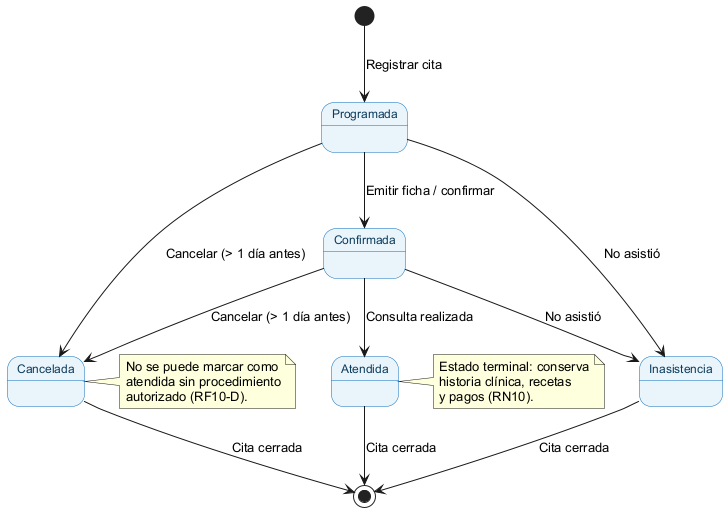

The diagram above was rendered by PlantUML. Its source (embedded in the PNG):
@startuml
skinparam defaultFontName Arial
skinparam shadowing false
skinparam state {
  BackgroundColor #EAF4FB
  BorderColor #0A6EBD
  FontColor #0B3C5D
  FontSize 12
}
state "Programada" as P
state "Confirmada" as C
state "Atendida" as A
state "Cancelada" as X
state "Inasistencia" as I
[*] --> P : Registrar cita
P --> C : Emitir ficha / confirmar
P --> X : Cancelar (> 1 día antes)
P --> I : No asistió
C --> A : Consulta realizada
C --> X : Cancelar (> 1 día antes)
C --> I : No asistió
A --> [*] : Cita cerrada
X --> [*] : Cita cerrada
I --> [*] : Cita cerrada
note right of X
  No se puede marcar como
  atendida sin procedimiento
  autorizado (RF10-D).
end note
note right of A
  Estado terminal: conserva
  historia clínica, recetas
  y pagos (RN10).
end note
@enduml